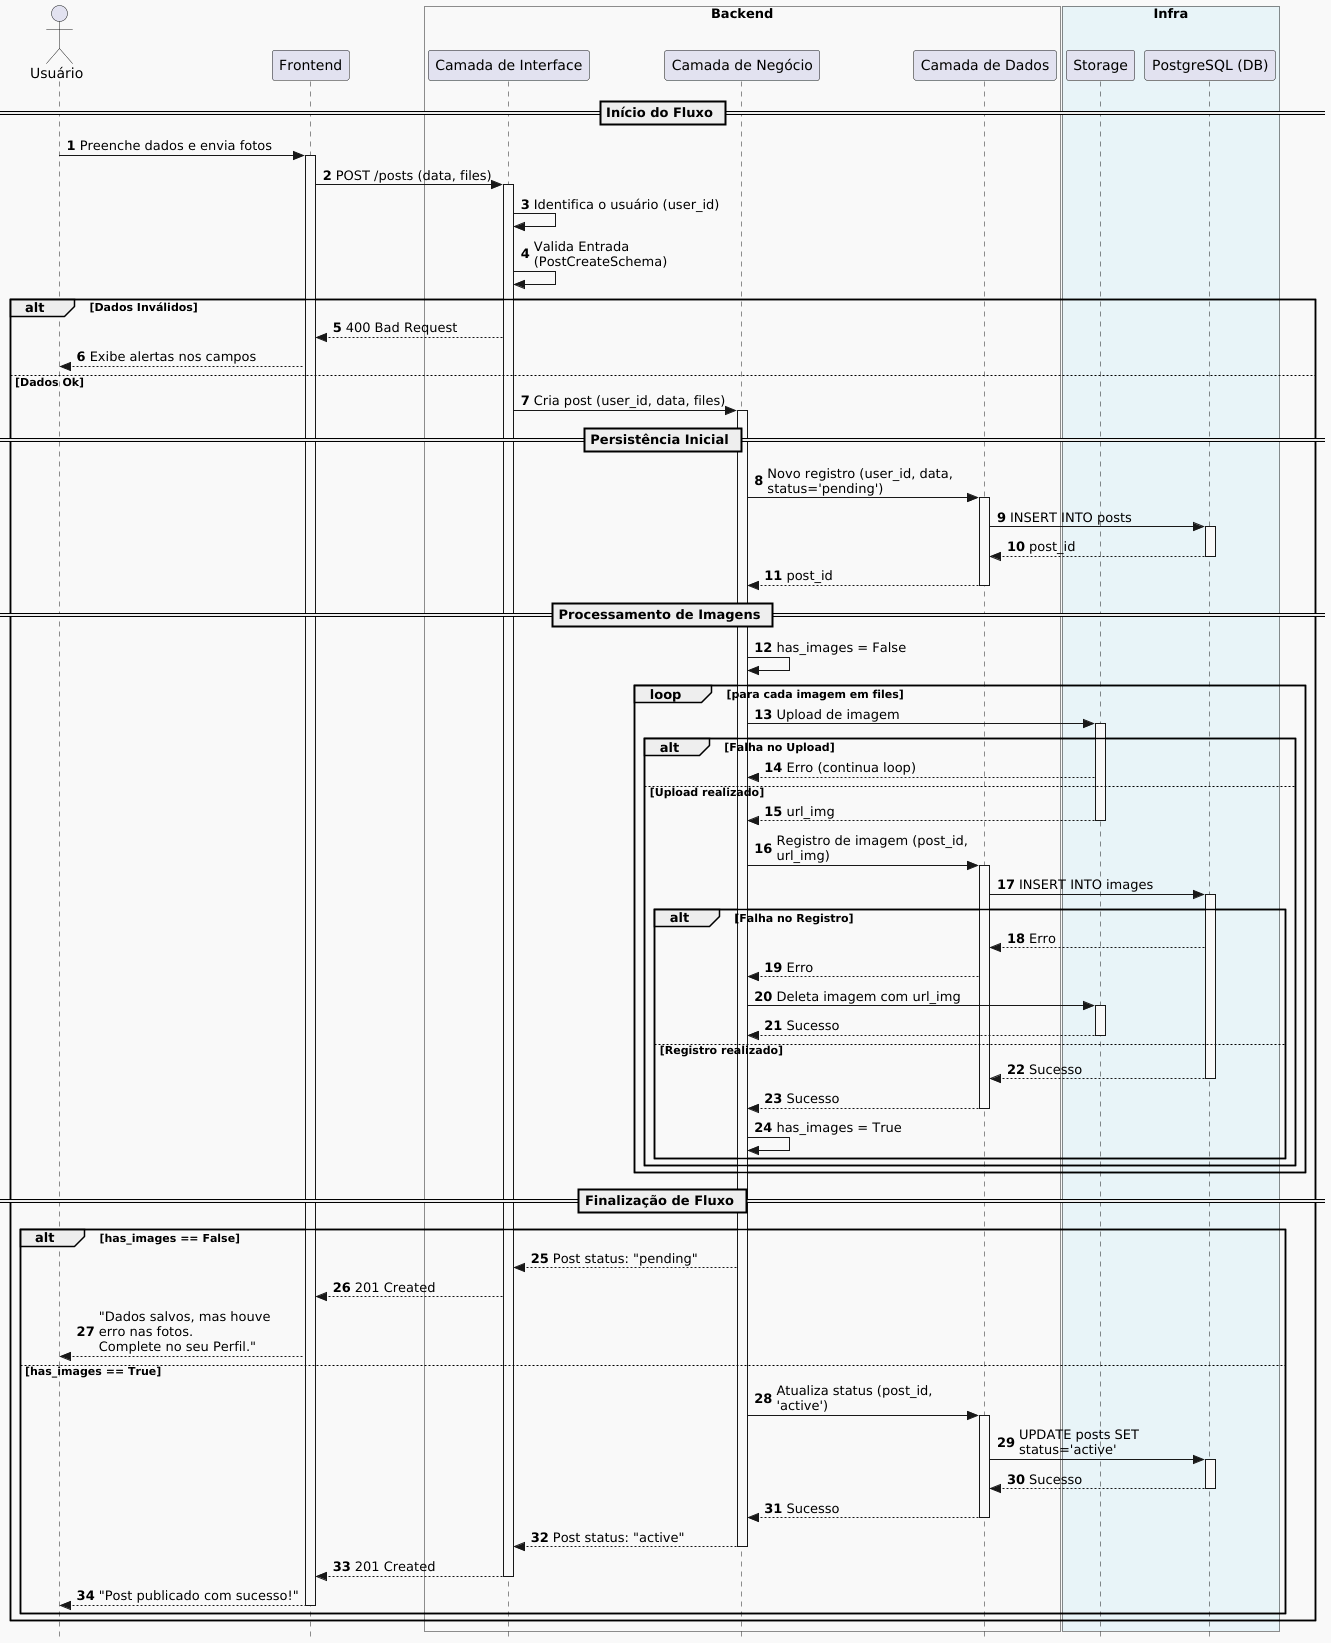

The diagram above was rendered by PlantUML. Its source (embedded in the PNG):
@startuml
autonumber
skinparam style strictuml
skinparam MaxMessageSize 200

actor "Usuário" as User
participant "Frontend" as UI

box "Backend" #f9f9f9
    participant "Camada de Interface" as CI
    participant "Camada de Negócio" as CN
    participant "Camada de Dados" as CD
end box

box "Infra" #e8f4f8
    participant "Storage" as Cloud
    participant "PostgreSQL (DB)" as DB
end box

== Início do Fluxo ==

User -> UI : Preenche dados e envia fotos
activate UI
UI -> CI : POST /posts (data, files)
activate CI
CI -> CI : Identifica o usuário (user_id)
CI -> CI : Valida Entrada (PostCreateSchema)

alt Dados Inválidos
    CI --> UI : 400 Bad Request
    UI --> User : Exibe alertas nos campos
else Dados Ok
    CI -> CN : Cria post (user_id, data, files)
    activate CN

    == Persistência Inicial ==

    CN -> CD : Novo registro (user_id, data, status='pending')
    activate CD
    CD -> DB : INSERT INTO posts
    activate DB
    DB --> CD : post_id
    deactivate DB
    CD --> CN : post_id
    deactivate CD

    == Processamento de Imagens ==

    CN -> CN : has_images = False

    loop para cada imagem em files
        CN -> Cloud : Upload de imagem
        activate Cloud
        alt Falha no Upload
            Cloud --> CN : Erro (continua loop)
        else Upload realizado
            Cloud --> CN : url_img
            deactivate Cloud
            CN -> CD : Registro de imagem (post_id, url_img)
            activate CD
            CD -> DB : INSERT INTO images
            activate DB

            alt Falha no Registro
                DB --> CD : Erro
                CD --> CN : Erro
                CN -> Cloud : Deleta imagem com url_img
                activate Cloud
                Cloud --> CN : Sucesso
                deactivate Cloud
            else Registro realizado
                DB --> CD : Sucesso
                deactivate DB
                CD --> CN : Sucesso
                deactivate CD
                CN -> CN : has_images = True
            end
        end
    end

    == Finalização de Fluxo ==

    alt has_images == False
        CN --> CI : Post status: "pending"
        CI --> UI : 201 Created
        UI --> User : "Dados salvos, mas houve erro nas fotos.\nComplete no seu Perfil."
    else has_images == True
        CN -> CD : Atualiza status (post_id, 'active')
        activate CD
        CD -> DB : UPDATE posts SET status='active'
        activate DB
        DB --> CD : Sucesso
        deactivate DB
        CD --> CN : Sucesso
        deactivate CD
        CN --> CI : Post status: "active"
        deactivate CN
        CI --> UI : 201 Created
        deactivate CI
        UI --> User : "Post publicado com sucesso!"
        deactivate UI
    end
end
@enduml